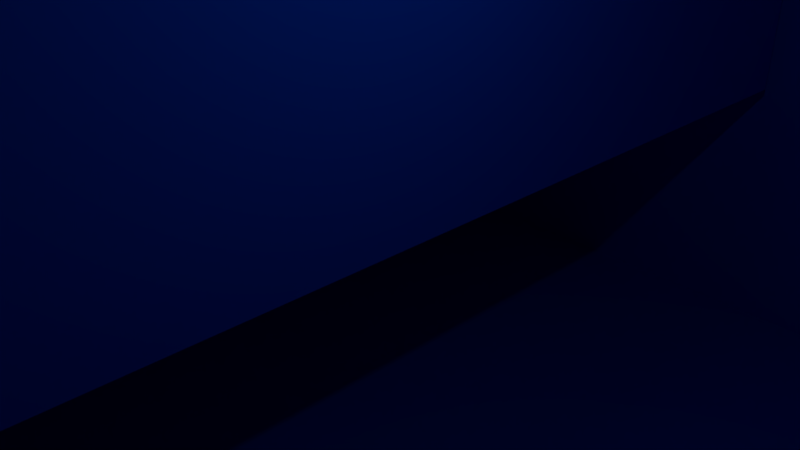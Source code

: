 # Source: House.blend  (saved by Blender 2.79.0; exported with 4.5.12 LTS)
import bpy
from mathutils import Matrix  # noqa: F401  (used for matrix-valued properties, if any)

bpy.ops.wm.read_factory_settings(use_empty=True)
scene = bpy.context.scene
scene.name = 'Scene'

# ---- collections
col_collection_1 = bpy.data.collections.new('Collection 1'); scene.collection.children.link(col_collection_1)

# ---- materials (node trees are filled in below, after node groups)
mat_house = bpy.data.materials.new('House')
mat_house.alpha_threshold = 0.0
mat_house.use_transparent_shadow = False
mat_house.diffuse_color = (0.0, 0.07374, 0.8, 1.0)
mat_house.roughness = 0.5
mat_house.line_color = (0.0, 0.0, 0.0, 1.0)
mat_roof = bpy.data.materials.new('Roof')
mat_roof.alpha_threshold = 0.0
mat_roof.use_transparent_shadow = False
mat_roof.diffuse_color = (0.8, 0.0, 0.0034, 1.0)
mat_roof.roughness = 0.5
mat_borders = bpy.data.materials.new('Borders')
mat_borders.alpha_threshold = 0.0
mat_borders.use_transparent_shadow = False
mat_borders.diffuse_color = (0.0, 0.0, 0.0, 1.0)
mat_borders.roughness = 0.5
mat_glass = bpy.data.materials.new('Glass')
mat_glass.alpha_threshold = 0.0
mat_glass.use_transparent_shadow = False
mat_glass.diffuse_color = (0.2883, 0.2481, 0.2187, 1.0)
mat_glass.roughness = 0.5
mat_handles = bpy.data.materials.new('Handles')
mat_handles.alpha_threshold = 0.0
mat_handles.use_transparent_shadow = False
mat_handles.diffuse_color = (0.8, 0.0, 0.005581, 1.0)
mat_handles.roughness = 0.5
mat_chimney = bpy.data.materials.new('Chimney')
mat_chimney.alpha_threshold = 0.0
mat_chimney.use_transparent_shadow = False
mat_chimney.diffuse_color = (0.8, 0.7537, 0.004352, 1.0)
mat_chimney.roughness = 0.5
mat_garragegate = bpy.data.materials.new('GarrageGate')
mat_garragegate.alpha_threshold = 0.0
mat_garragegate.use_transparent_shadow = False
mat_garragegate.roughness = 0.5

# ---- material node trees

# ---- world
world_world = bpy.data.worlds.new('World'); scene.world = world_world
world_world.color = (0.05088, 0.05088, 0.05088)
world_world.use_sun_shadow = False
world_world.sun_shadow_jitter_overblur = 0.0
world_world.cycles.sampling_method = 'MANUAL'

# ---- cameras
cam_camera = bpy.data.cameras.new('Camera')
cam_camera.clip_end = 100.0
cam_camera.lens = 35.0
cam_camera.sensor_width = 32.0
cam_camera.sensor_height = 18.0
cam_camera.ortho_scale = 7.314
cam_camera.dof.focus_distance = 0.0
cam_camera.dof.aperture_fstop = 128.0

# ---- lights
light_lamp = bpy.data.lights.new('Lamp', 'POINT')
light_lamp.transmission_factor = 0.0
light_lamp.cutoff_distance = 30.0
light_lamp.energy = 100.0
light_lamp.shadow_buffer_clip_start = 1.001
light_lamp.shadow_soft_size = 0.1
light_lamp.shadow_maximum_resolution = 0.006
light_lamp.use_absolute_resolution = True

# ---- meshes
me_cube = bpy.data.meshes.new('Cube')
me_cube.from_pydata([(18.96, 12.75, 0.3304), (18.96, -12.75, 0.3304), (-18.96, -12.75, 0.3304), (-18.96, 12.75, 0.3304), (18.96, 12.75, 13.3), (18.96, -12.75, 13.3), (-18.96, -12.75, 13.3), (-18.96, 12.75, 13.3), (18.96, -5.731e-07, 0.3304), (-18.96, 3.986e-06, 0.3304), (18.96, -6.652e-06, 16.15), (-18.96, 2.466e-06, 16.15), (20.29, -6.959e-06, 16.28), (20.29, -13.65, 13.23), (20.29, 13.65, 13.23), (-18.95, 13.65, 13.23), (-18.95, -13.65, 13.23), (-18.95, 2.802e-06, 16.28), (20.29, -6.989e-06, 17.61), (20.29, -13.65, 14.56), (20.29, 13.65, 14.56), (-18.95, 13.65, 14.56), (-18.95, -13.65, 14.56), (-18.95, 2.771e-06, 17.61), (-18.81, -12.2, 6.207), (-18.81, -12.2, 31.59), (-18.81, 12.2, 6.207), (-18.81, 12.2, 31.59), (-0.5731, -12.2, 6.207), (-0.5731, -12.2, 31.59), (-0.5731, 12.2, 6.207), (-0.5731, 12.2, 31.59), (-18.81, 0.0, 6.207), (-18.81, 0.0, 34.64), (-0.5731, 0.0, 6.207), (-0.5731, 0.0, 34.64), (-20.06, 0.0, 34.92), (-20.06, 13.88, 31.45), (0.6808, 13.88, 31.45), (0.6808, 0.0, 34.92), (0.6808, -13.88, 31.45), (-20.06, -13.88, 31.45), (-20.06, 0.0, 36.5), (-20.06, 13.88, 33.04), (0.6808, 13.88, 33.04), (0.6808, 0.0, 36.5), (0.6808, -13.88, 33.04), (-20.06, -13.88, 33.04), (-7.164, -3.564, 25.0), (-7.164, -3.564, 32.13), (-7.164, 3.564, 25.0), (-7.164, 3.564, 32.13), (-0.03581, -3.564, 25.0), (-0.03581, -3.564, 32.13), (-0.03581, 3.564, 25.0), (-0.03581, 3.564, 32.13), (-0.03581, 3.564, 28.56), (-0.03581, 0.0, 25.0), (-0.03581, 0.0, 32.13), (-0.03581, -3.564, 28.56), (-0.03581, 0.0, 28.56), (-0.03581, 3.564, 26.78), (-0.03581, 1.782, 25.0), (-0.03581, -1.782, 32.13), (-0.03581, -3.564, 26.78), (-0.03581, 3.564, 30.34), (-0.03581, -1.782, 25.0), (-0.03581, 1.782, 32.13), (-0.03581, -3.564, 30.34), (-0.03581, -1.782, 28.56), (-0.03581, 1.782, 28.56), (-0.03581, 3.564, 25.89), (-0.03581, 2.673, 25.0), (-0.03581, -2.673, 32.13), (-0.03581, -3.564, 25.89), (-0.03581, 3.564, 29.45), (-0.03581, -0.891, 25.0), (-0.03581, 0.891, 32.13), (-0.03581, -3.564, 29.45), (-0.03581, -2.673, 28.56), (-0.03581, 0.891, 28.56), (-0.03581, 3.564, 27.67), (-0.03581, 0.891, 25.0), (-0.03581, -0.891, 32.13), (-0.03581, -3.564, 27.67), (-0.03581, 3.564, 31.24), (-0.03581, -2.673, 25.0), (-0.03581, 2.673, 32.13), (-0.03581, -3.564, 31.24), (-0.03581, -0.891, 28.56), (-0.03581, 2.673, 28.56), (-0.03581, 3.564, 25.44), (-0.03581, 3.119, 25.0), (-0.03581, -3.119, 32.13), (-0.03581, -3.564, 25.44), (-0.03581, 3.564, 29.01), (-0.03581, -0.4455, 25.0), (-0.03581, 0.4455, 32.13), (-0.03581, -3.564, 29.01), (-0.03581, -3.119, 28.56), (-0.03581, 0.4455, 28.56), (-0.03581, 0.0, 25.44), (-0.03581, 0.0, 29.01), (-0.03581, 3.564, 27.23), (-0.03581, 1.337, 25.0), (-0.03581, -1.337, 32.13), (-0.03581, -3.564, 27.23), (-0.03581, 3.564, 30.79), (-0.03581, -2.228, 25.0), (-0.03581, 2.228, 32.13), (-0.03581, -3.564, 30.79), (-0.03581, -1.337, 28.56), (-0.03581, 2.228, 28.56), (-0.03581, 1.782, 29.01), (-0.03581, 1.782, 25.44), (-0.03581, -3.119, 26.78), (-0.03581, -1.782, 25.44), (-0.03581, -3.119, 30.34), (-0.03581, -1.782, 29.01), (-0.03581, 3.564, 26.33), (-0.03581, 2.228, 25.0), (-0.03581, -2.228, 32.13), (-0.03581, -3.564, 26.33), (-0.03581, 3.564, 29.9), (-0.03581, -1.337, 25.0), (-0.03581, 1.337, 32.13), (-0.03581, -3.564, 29.9), (-0.03581, -2.228, 28.56), (-0.03581, 1.337, 28.56), (-0.03581, 3.564, 28.12), (-0.03581, 0.4455, 25.0), (-0.03581, -0.4455, 32.13), (-0.03581, -3.564, 28.12), (-0.03581, 3.564, 31.68), (-0.03581, -3.119, 25.0), (-0.03581, 3.119, 32.13), (-0.03581, -3.564, 31.68), (-0.03581, -0.4455, 28.56), (-0.03581, 3.119, 28.56), (-0.03581, 0.0, 28.12), (-0.03581, 0.0, 31.68), (-0.03581, 3.119, 30.34), (-0.03581, 1.782, 31.68), (-0.03581, 3.119, 26.78), (-0.03581, 1.782, 28.12), (-0.03581, -1.782, 28.12), (-0.03581, -1.782, 31.68), (-0.03581, -0.891, 31.68), (-0.03581, -0.891, 29.01), (-0.03581, -3.119, 29.45), (-0.03581, -2.673, 29.01), (-0.03581, -0.891, 28.12), (-0.03581, -0.891, 25.44), (-0.03581, -3.119, 25.89), (-0.03581, -2.673, 25.44), (-0.03581, 3.119, 27.67), (-0.03581, 2.673, 28.12), (-0.03581, 3.119, 25.89), (-0.03581, 2.673, 25.44), (-0.03581, 0.891, 25.44), (-0.03581, 3.119, 31.24), (-0.03581, 2.673, 31.68), (-0.03581, 3.119, 29.45), (-0.03581, 2.673, 29.01), (-0.03581, 0.891, 29.01), (-0.03581, 0.891, 31.68), (-0.03581, 0.891, 28.12), (-0.03581, -3.119, 27.67), (-0.03581, -2.673, 28.12), (-0.03581, -3.119, 31.24), (-0.03581, -2.673, 31.68), (-0.03581, -2.228, 31.68), (-0.03581, -3.119, 30.79), (-0.03581, -2.228, 28.12), (-0.03581, -3.119, 27.23), (-0.03581, 1.337, 28.12), (-0.03581, 1.337, 31.68), (-0.03581, 1.337, 29.01), (-0.03581, 0.4455, 29.01), (-0.03581, 3.119, 29.9), (-0.03581, 3.119, 29.01), (-0.03581, 2.228, 29.01), (-0.03581, 3.119, 31.68), (-0.03581, 3.119, 30.79), (-0.03581, 1.337, 25.44), (-0.03581, 0.4455, 25.44), (-0.03581, 3.119, 26.33), (-0.03581, 3.119, 25.44), (-0.03581, 2.228, 25.44), (-0.03581, 3.119, 28.12), (-0.03581, 3.119, 27.23), (-0.03581, -2.228, 25.44), (-0.03581, -3.119, 25.44), (-0.03581, -0.4455, 25.44), (-0.03581, -1.337, 25.44), (-0.03581, -0.4455, 28.12), (-0.03581, -2.228, 29.01), (-0.03581, -3.119, 29.01), (-0.03581, -0.4455, 29.01), (-0.03581, -1.337, 29.01), (-0.03581, -0.4455, 31.68), (-0.03581, -1.337, 31.68), (-0.03581, -3.119, 29.9), (-0.03581, -1.337, 28.12), (-0.03581, -3.119, 26.33), (-0.03581, 2.228, 28.12), (-0.03581, 2.228, 31.68), (-0.03581, 0.4455, 31.68), (-0.03581, 0.4455, 28.12), (-0.03581, -3.119, 28.12), (-0.03581, -3.119, 31.68), (-0.5358, 0.0, 27.23), (-0.5358, 0.0, 26.78), (-0.5358, 0.0, 30.79), (-0.5358, 0.0, 30.34), (-0.5358, 0.4455, 30.34), (-0.5358, 2.228, 30.34), (-0.5358, 1.782, 30.34), (-0.5358, 1.782, 30.79), (-0.5358, 0.4455, 26.78), (-0.5358, 2.228, 26.78), (-0.5358, 1.782, 26.78), (-0.5358, 1.782, 27.23), (-0.5358, -1.337, 26.78), (-0.5358, -1.782, 26.78), (-0.5358, -1.782, 27.23), (-0.5358, -1.337, 30.34), (-0.5358, -1.782, 30.34), (-0.5358, -1.782, 30.79), (-0.5358, 0.0, 26.33), (-0.5358, 0.0, 25.89), (-0.5358, 0.0, 29.9), (-0.5358, 0.0, 29.45), (-0.5358, 0.0, 28.12), (-0.5358, 0.0, 27.67), (-0.5358, 0.0, 31.68), (-0.5358, 0.0, 31.24), (-0.5358, 1.337, 30.34), (-0.5358, 0.891, 30.34), (-0.5358, 3.119, 30.34), (-0.5358, 2.673, 30.34), (-0.5358, 1.782, 29.9), (-0.5358, 1.782, 29.45), (-0.5358, 1.782, 31.68), (-0.5358, 1.782, 31.24), (-0.5358, 1.337, 26.78), (-0.5358, 0.891, 26.78), (-0.5358, 3.119, 26.78), (-0.5358, 2.673, 26.78), (-0.5358, 1.782, 26.33), (-0.5358, 1.782, 25.89), (-0.5358, 1.782, 28.12), (-0.5358, 1.782, 27.67), (-0.5358, -2.228, 26.78), (-0.5358, -2.673, 26.78), (-0.5358, -0.4455, 26.78), (-0.5358, -0.891, 26.78), (-0.5358, -1.782, 26.33), (-0.5358, -1.782, 25.89), (-0.5358, -1.782, 28.12), (-0.5358, -1.782, 27.67), (-0.5358, -2.228, 30.34), (-0.5358, -2.673, 30.34), (-0.5358, -0.4455, 30.34), (-0.5358, -0.891, 30.34), (-0.5358, -1.782, 29.9), (-0.5358, -1.782, 29.45), (-0.5358, -1.782, 31.68), (-0.5358, -1.782, 31.24), (-0.5358, -1.337, 31.24), (-0.5358, -0.4455, 31.24), (-0.5358, -0.891, 31.24), (-0.5358, -0.891, 30.79), (-0.5358, -0.891, 31.68), (-0.5358, -1.337, 29.45), (-0.5358, -0.4455, 29.45), (-0.5358, -0.891, 29.45), (-0.5358, -0.891, 29.9), (-0.5358, -2.228, 29.45), (-0.5358, -2.673, 29.45), (-0.5358, -2.673, 29.9), (-0.5358, -1.337, 27.67), (-0.5358, -0.4455, 27.67), (-0.5358, -0.891, 27.67), (-0.5358, -0.891, 27.23), (-0.5358, -0.891, 28.12), (-0.5358, -1.337, 25.89), (-0.5358, -0.4455, 25.89), (-0.5358, -0.891, 25.89), (-0.5358, -0.891, 26.33), (-0.5358, -2.228, 25.89), (-0.5358, -2.673, 25.89), (-0.5358, -2.673, 26.33), (-0.5358, 2.228, 27.67), (-0.5358, 3.119, 27.67), (-0.5358, 2.673, 27.67), (-0.5358, 2.673, 27.23), (-0.5358, 2.673, 28.12), (-0.5358, 2.228, 25.89), (-0.5358, 3.119, 25.89), (-0.5358, 2.673, 25.89), (-0.5358, 2.673, 26.33), (-0.5358, 0.4455, 25.89), (-0.5358, 1.337, 25.89), (-0.5358, 0.891, 25.89), (-0.5358, 0.891, 26.33), (-0.5358, 2.228, 31.24), (-0.5358, 3.119, 31.24), (-0.5358, 2.673, 31.24), (-0.5358, 2.673, 30.79), (-0.5358, 2.673, 31.68), (-0.5358, 2.228, 29.45), (-0.5358, 3.119, 29.45), (-0.5358, 2.673, 29.45), (-0.5358, 2.673, 29.9), (-0.5358, 0.4455, 29.45), (-0.5358, 1.337, 29.45), (-0.5358, 0.891, 29.45), (-0.5358, 0.891, 29.9), (-0.5358, 0.4455, 31.24), (-0.5358, 1.337, 31.24), (-0.5358, 0.891, 31.24), (-0.5358, 0.891, 30.79), (-0.5358, 0.891, 31.68), (-0.5358, 0.4455, 27.67), (-0.5358, 1.337, 27.67), (-0.5358, 0.891, 27.67), (-0.5358, 0.891, 27.23), (-0.5358, 0.891, 28.12), (-0.5358, -2.228, 27.67), (-0.5358, -2.673, 27.67), (-0.5358, -2.673, 27.23), (-0.5358, -2.673, 28.12), (-0.5358, -2.228, 31.24), (-0.5358, -2.673, 31.24), (-0.5358, -2.673, 30.79), (-0.5358, -2.673, 31.68), (-0.5358, 0.0, 25.44), (-0.5358, 0.0, 29.01), (-0.5358, 1.782, 29.01), (-0.5358, 1.782, 25.44), (-0.5358, -3.119, 26.78), (-0.5358, -1.782, 25.44), (-0.5358, -3.119, 30.34), (-0.5358, -1.782, 29.01), (-0.5358, -0.891, 29.01), (-0.5358, -3.119, 29.45), (-0.5358, -2.673, 29.01), (-0.5358, -0.891, 25.44), (-0.5358, -3.119, 25.89), (-0.5358, -2.673, 25.44), (-0.5358, 2.673, 25.44), (-0.5358, 0.891, 25.44), (-0.5358, 2.673, 29.01), (-0.5358, 0.891, 29.01), (-0.5358, -3.119, 27.67), (-0.5358, -3.119, 31.24), (-0.5358, -2.228, 31.68), (-0.5358, -2.228, 30.79), (-0.5358, -3.119, 30.79), (-0.5358, -2.228, 28.12), (-0.5358, -2.228, 27.23), (-0.5358, -3.119, 27.23), (-0.5358, 1.337, 28.12), (-0.5358, 1.337, 27.23), (-0.5358, 0.4455, 27.23), (-0.5358, 1.337, 31.68), (-0.5358, 1.337, 30.79), (-0.5358, 0.4455, 30.79), (-0.5358, 1.337, 29.9), (-0.5358, 1.337, 29.01), (-0.5358, 0.4455, 29.01), (-0.5358, 3.119, 29.9), (-0.5358, 3.119, 29.01), (-0.5358, 2.228, 29.01), (-0.5358, 3.119, 31.68), (-0.5358, 3.119, 30.79), (-0.5358, 2.228, 30.79), (-0.5358, 1.337, 26.33), (-0.5358, 1.337, 25.44), (-0.5358, 0.4455, 25.44), (-0.5358, 3.119, 26.33), (-0.5358, 3.119, 25.44), (-0.5358, 2.228, 25.44), (-0.5358, 3.119, 28.12), (-0.5358, 3.119, 27.23), (-0.5358, 2.228, 27.23), (-0.5358, -2.228, 26.33), (-0.5358, -2.228, 25.44), (-0.5358, -3.119, 25.44), (-0.5358, -0.4455, 26.33), (-0.5358, -0.4455, 25.44), (-0.5358, -1.337, 25.44), (-0.5358, -0.4455, 28.12), (-0.5358, -0.4455, 27.23), (-0.5358, -1.337, 27.23), (-0.5358, -2.228, 29.9), (-0.5358, -2.228, 29.01), (-0.5358, -3.119, 29.01), (-0.5358, -0.4455, 29.9), (-0.5358, -0.4455, 29.01), (-0.5358, -1.337, 29.01), (-0.5358, -0.4455, 31.68), (-0.5358, -0.4455, 30.79), (-0.5358, -1.337, 30.79), (-0.5358, -1.337, 31.68), (-0.5358, -1.337, 29.9), (-0.5358, -3.119, 29.9), (-0.5358, -1.337, 28.12), (-0.5358, -1.337, 26.33), (-0.5358, -3.119, 26.33), (-0.5358, 2.228, 28.12), (-0.5358, 2.228, 26.33), (-0.5358, 0.4455, 26.33), (-0.5358, 2.228, 31.68), (-0.5358, 2.228, 29.9), (-0.5358, 0.4455, 29.9), (-0.5358, 0.4455, 31.68), (-0.5358, 0.4455, 28.12), (-0.5358, -3.119, 28.12), (-0.5358, -3.119, 31.68), (-17.51, 3.426, 27.7), (-17.51, 3.426, 43.77), (-17.51, 8.102, 27.7), (-17.51, 8.102, 43.77), (-12.83, 3.426, 27.7), (-12.83, 3.426, 43.77), (-12.83, 8.102, 27.7), (-12.83, 8.102, 43.77), (-18.01, 2.923, 43.77), (-18.01, 8.605, 43.77), (-12.33, 8.605, 43.77), (-12.33, 2.923, 43.77), (-18.01, 2.923, 44.43), (-18.01, 8.605, 44.43), (-12.33, 8.605, 44.43), (-12.33, 2.923, 44.43), (-17.15, 3.783, 44.43), (-17.15, 7.745, 44.43), (-13.19, 7.745, 44.43), (-13.19, 3.783, 44.43), (-17.15, 3.783, 40.34), (-17.15, 7.745, 40.34), (-13.19, 7.745, 40.34), (-13.19, 3.783, 40.34), (-17.18, 3.757, 39.72), (-17.18, 7.771, 39.72), (-13.16, 7.771, 39.72), (-13.16, 3.757, 39.72), (-17.15, 3.785, 40.33), (-17.15, 7.742, 40.33), (-13.19, 7.742, 40.33), (-13.19, 3.785, 40.33), (12.05, -4.355, 0.3992), (12.05, -4.355, 8.13), (12.05, 4.355, 0.3992), (12.05, 4.355, 8.13), (19.78, -4.355, 0.3992), (19.78, -4.355, 8.13), (19.78, 4.355, 0.3992), (19.78, 4.355, 8.13), (-9.155, 12.75, 0.3304), (-9.155, -12.75, 0.3304), (-9.155, 12.75, 13.3), (-9.155, -12.75, 13.3), (-9.155, 2.807e-06, 0.3304), (-8.744, 13.65, 13.23), (-8.744, -13.65, 13.23), (-8.744, 13.65, 14.56), (-8.744, -13.65, 14.56), (-8.744, 2.48e-07, 17.61), (10.41, -4.526e-06, 17.61), (9.389, 12.75, 0.3304), (9.389, -12.75, 0.3304), (9.389, 12.75, 13.3), (9.389, -12.75, 13.3), (9.389, 5.772e-07, 0.3304), (10.41, 13.65, 13.23), (10.41, -13.65, 13.23), (10.41, 13.65, 14.56), (10.41, -13.65, 14.56), (19.78, 4.355, 4.264), (19.78, 0.0, 0.3992), (19.78, 0.0, 8.13), (19.78, -4.355, 4.264), (19.78, 0.0, 4.264), (19.78, 4.355, 2.332), (19.78, 2.177, 0.3992), (19.78, -2.177, 8.13), (19.78, -4.355, 2.332), (19.78, 4.355, 6.197), (19.78, -2.177, 0.3992), (19.78, 2.177, 8.13), (19.78, -4.355, 6.197), (19.78, 0.0, 2.332), (19.78, 0.0, 6.197), (19.78, 4.355, 1.366), (19.78, 3.266, 0.3992), (19.78, -3.266, 8.13), (19.78, -4.355, 1.366), (19.78, 4.355, 5.231), (19.78, -1.089, 0.3992), (19.78, 1.089, 8.13), (19.78, -4.355, 5.231), (19.78, 0.0, 1.366), (19.78, 0.0, 5.231), (19.78, 4.355, 3.298), (19.78, 1.089, 0.3992), (19.78, -1.089, 8.13), (19.78, -4.355, 3.298), (19.78, 4.355, 7.163), (19.78, -3.266, 0.3992), (19.78, 3.266, 8.13), (19.78, -4.355, 7.163), (19.78, 0.0, 3.298), (19.78, 0.0, 7.163), (19.78, 4.355, 0.8824), (19.78, 3.811, 0.3992), (19.78, -3.811, 8.13), (19.78, -4.355, 0.8824), (19.78, 4.355, 4.748), (19.78, -0.5444, 0.3992), (19.78, 0.5444, 8.13), (19.78, -4.355, 4.748), (19.78, -3.811, 4.264), (19.78, 0.5444, 4.264), (19.78, 0.0, 0.8824), (19.78, 0.0, 4.748), (19.78, 4.355, 2.815), (19.78, 1.633, 0.3992), (19.78, -1.633, 8.13), (19.78, -4.355, 2.815), (19.78, 4.355, 6.68), (19.78, -2.722, 0.3992), (19.78, 2.722, 8.13), (19.78, -4.355, 6.68), (19.78, 0.0, 2.815), (19.78, 0.0, 6.68), (19.78, 0.5444, 6.197), (19.78, 0.5444, 2.332), (19.78, 2.177, 0.8824), (19.78, -3.811, 2.332), (19.78, -2.177, 0.8824), (19.78, -3.811, 6.197), (19.78, 4.355, 1.849), (19.78, 2.722, 0.3992), (19.78, -2.722, 8.13), (19.78, -4.355, 1.849), (19.78, 4.355, 5.714), (19.78, -1.633, 0.3992), (19.78, 1.633, 8.13), (19.78, -4.355, 5.714), (19.78, 0.0, 1.849), (19.78, 0.0, 5.714), (19.78, 4.355, 3.781), (19.78, 0.5444, 0.3992), (19.78, -0.5444, 8.13), (19.78, -4.355, 3.781), (19.78, 4.355, 7.646), (19.78, -3.811, 0.3992), (19.78, 3.811, 8.13), (19.78, -4.355, 7.646), (19.78, -0.5444, 4.264), (19.78, 3.811, 4.264), (19.78, 0.0, 3.781), (19.78, 0.0, 7.646), (19.78, 3.811, 6.197), (19.78, 2.177, 7.646), (19.78, 3.811, 2.332), (19.78, -0.5444, 2.332), (19.78, -0.5444, 6.197), (19.78, -2.177, 7.646), (19.78, -0.5444, 7.163), (19.78, -1.089, 7.646), (19.78, -0.5444, 5.231), (19.78, -3.811, 5.231), (19.78, -0.5444, 3.298), (19.78, -0.5444, 1.366), (19.78, -1.089, 0.8824), (19.78, -3.811, 1.366), (19.78, -3.266, 0.8824), (19.78, 3.811, 3.298), (19.78, 3.811, 1.366), (19.78, 3.266, 0.8824), (19.78, 0.5444, 1.366), (19.78, 1.089, 0.8824), (19.78, 3.811, 7.163), (19.78, 3.266, 7.646), (19.78, 3.811, 5.231), (19.78, 0.5444, 5.231), (19.78, 0.5444, 7.163), (19.78, 1.089, 7.646), (19.78, 0.5444, 3.298), (19.78, -3.811, 3.298), (19.78, -3.811, 7.163), (19.78, -3.266, 7.646), (19.78, -2.722, 7.646), (19.78, -3.811, 6.68), (19.78, -3.811, 2.815), (19.78, 0.5444, 2.815), (19.78, 1.633, 7.646), (19.78, 0.5444, 6.68), (19.78, 0.5444, 4.748), (19.78, 3.811, 5.714), (19.78, 3.811, 4.748), (19.78, 3.811, 7.646), (19.78, 3.811, 6.68), (19.78, 1.633, 0.8824), (19.78, 0.5444, 0.8824), (19.78, 3.811, 1.849), (19.78, 3.811, 0.8824), (19.78, 2.722, 0.8824), (19.78, 3.811, 3.781), (19.78, 3.811, 2.815), (19.78, -2.722, 0.8824), (19.78, -3.811, 0.8824), (19.78, -0.5444, 1.849), (19.78, -0.5444, 0.8824), (19.78, -1.633, 0.8824), (19.78, -0.5444, 3.781), (19.78, -0.5444, 2.815), (19.78, -3.811, 4.748), (19.78, -0.5444, 5.714), (19.78, -0.5444, 4.748), (19.78, -0.5444, 7.646), (19.78, -0.5444, 6.68), (19.78, -1.633, 7.646), (19.78, -3.811, 5.714), (19.78, -3.811, 1.849), (19.78, 0.5444, 1.849), (19.78, 2.722, 7.646), (19.78, 0.5444, 5.714), (19.78, 0.5444, 7.646), (19.78, 0.5444, 3.781), (19.78, -3.811, 3.781), (19.78, -3.811, 7.646), (19.28, -1.633, 4.264), (19.28, -2.177, 4.264), (19.28, 2.722, 4.264), (19.28, 2.177, 4.264), (19.28, 2.722, 6.197), (19.28, 2.177, 6.197), (19.28, 2.177, 4.748), (19.28, 2.177, 6.68), (19.28, 2.722, 2.332), (19.28, 2.177, 2.332), (19.28, 2.177, 2.815), (19.28, -1.633, 2.332), (19.28, -2.177, 2.332), (19.28, -2.177, 2.815), (19.28, -1.633, 6.197), (19.28, -2.177, 6.197), (19.28, -2.177, 4.748), (19.28, -2.177, 6.68), (19.28, -2.722, 4.264), (19.28, -3.266, 4.264), (19.28, 1.633, 4.264), (19.28, 1.089, 4.264), (19.28, -0.5444, 4.264), (19.28, -1.089, 4.264), (19.28, 3.811, 4.264), (19.28, 3.266, 4.264), (19.28, 1.633, 6.197), (19.28, 1.089, 6.197), (19.28, 3.811, 6.197), (19.28, 3.266, 6.197), (19.28, 2.177, 5.714), (19.28, 2.177, 5.231), (19.28, 2.177, 7.646), (19.28, 2.177, 7.163), (19.28, 1.633, 2.332), (19.28, 1.089, 2.332), (19.28, 3.811, 2.332), (19.28, 3.266, 2.332), (19.28, 2.177, 1.849), (19.28, 2.177, 1.366), (19.28, 2.177, 3.781), (19.28, 2.177, 3.298), (19.28, -2.722, 2.332), (19.28, -3.266, 2.332), (19.28, -0.5444, 2.332), (19.28, -1.089, 2.332), (19.28, -2.177, 1.849), (19.28, -2.177, 1.366), (19.28, -2.177, 3.781), (19.28, -2.177, 3.298), (19.28, -2.722, 6.197), (19.28, -3.266, 6.197), (19.28, -0.5444, 6.197), (19.28, -1.089, 6.197), (19.28, -2.177, 5.714), (19.28, -2.177, 5.231), (19.28, -2.177, 7.646), (19.28, -2.177, 7.163), (19.28, -1.633, 7.163), (19.28, -0.5444, 7.163), (19.28, -1.089, 7.163), (19.28, -1.089, 6.68), (19.28, -1.089, 7.646), (19.28, -1.633, 5.231), (19.28, -0.5444, 5.231), (19.28, -1.089, 5.231), (19.28, -1.089, 4.748), (19.28, -1.089, 5.714), (19.28, -2.722, 5.231), (19.28, -3.266, 5.231), (19.28, -3.266, 4.748), (19.28, -3.266, 5.714), (19.28, -1.633, 3.298), (19.28, -0.5444, 3.298), (19.28, -1.089, 3.298), (19.28, -1.089, 2.815), (19.28, -1.089, 3.781), (19.28, -1.633, 1.366), (19.28, -0.5444, 1.366), (19.28, -1.089, 1.366), (19.28, -1.089, 1.849), (19.28, -2.722, 1.366), (19.28, -3.266, 1.366), (19.28, -3.266, 1.849), (19.28, 2.722, 3.298), (19.28, 3.811, 3.298), (19.28, 3.266, 3.298), (19.28, 3.266, 2.815), (19.28, 3.266, 3.781), (19.28, 2.722, 1.366), (19.28, 3.811, 1.366), (19.28, 3.266, 1.366), (19.28, 3.266, 1.849), (19.28, 1.633, 1.366), (19.28, 1.089, 1.366), (19.28, 1.089, 1.849), (19.28, 2.722, 7.163), (19.28, 3.811, 7.163), (19.28, 3.266, 7.163), (19.28, 3.266, 6.68), (19.28, 3.266, 7.646), (19.28, 2.722, 5.231), (19.28, 3.811, 5.231), (19.28, 3.266, 5.231), (19.28, 3.266, 4.748), (19.28, 3.266, 5.714), (19.28, 1.633, 5.231), (19.28, 1.089, 5.231), (19.28, 1.089, 4.748), (19.28, 1.089, 5.714), (19.28, 1.633, 7.163), (19.28, 1.089, 7.163), (19.28, 1.089, 6.68), (19.28, 1.089, 7.646), (19.28, 1.633, 3.298), (19.28, 1.089, 3.298), (19.28, 1.089, 2.815), (19.28, 1.089, 3.781), (19.28, -2.722, 3.298), (19.28, -3.266, 3.298), (19.28, -3.266, 2.815), (19.28, -3.266, 3.781), (19.28, -2.722, 7.163), (19.28, -3.266, 7.163), (19.28, -3.266, 6.68), (19.28, -3.266, 7.646), (19.28, -3.811, 4.264), (19.28, 0.5444, 4.264), (19.28, 0.5444, 6.197), (19.28, 0.5444, 2.332), (19.28, 2.177, 0.8824), (19.28, -3.811, 2.332), (19.28, -2.177, 0.8824), (19.28, -3.811, 6.197), (19.28, -3.811, 5.231), (19.28, -1.089, 0.8824), (19.28, -3.811, 1.366), (19.28, -3.266, 0.8824), (19.28, 3.266, 0.8824), (19.28, 0.5444, 1.366), (19.28, 1.089, 0.8824), (19.28, 0.5444, 5.231), (19.28, 0.5444, 7.163), (19.28, 0.5444, 3.298), (19.28, -3.811, 3.298), (19.28, -3.811, 7.163), (19.28, -2.722, 7.646), (19.28, -2.722, 6.68), (19.28, -3.811, 6.68), (19.28, -2.722, 3.781), (19.28, -2.722, 2.815), (19.28, -3.811, 2.815), (19.28, 1.633, 3.781), (19.28, 1.633, 2.815), (19.28, 0.5444, 2.815), (19.28, 1.633, 7.646), (19.28, 1.633, 6.68), (19.28, 0.5444, 6.68), (19.28, 1.633, 5.714), (19.28, 1.633, 4.748), (19.28, 0.5444, 4.748), (19.28, 3.811, 5.714), (19.28, 3.811, 4.748), (19.28, 2.722, 4.748), (19.28, 3.811, 7.646), (19.28, 3.811, 6.68), (19.28, 2.722, 6.68), (19.28, 1.633, 1.849), (19.28, 1.633, 0.8824), (19.28, 0.5444, 0.8824), (19.28, 3.811, 1.849), (19.28, 3.811, 0.8824), (19.28, 2.722, 0.8824), (19.28, 3.811, 3.781), (19.28, 3.811, 2.815), (19.28, 2.722, 2.815), (19.28, -2.722, 1.849), (19.28, -2.722, 0.8824), (19.28, -3.811, 0.8824), (19.28, -0.5444, 1.849), (19.28, -0.5444, 0.8824), (19.28, -1.633, 0.8824), (19.28, -0.5444, 3.781), (19.28, -0.5444, 2.815), (19.28, -1.633, 2.815), (19.28, -2.722, 5.714), (19.28, -2.722, 4.748), (19.28, -3.811, 4.748), (19.28, -0.5444, 5.714), (19.28, -0.5444, 4.748), (19.28, -1.633, 4.748), (19.28, -0.5444, 7.646), (19.28, -0.5444, 6.68), (19.28, -1.633, 6.68), (19.28, -1.633, 7.646), (19.28, -1.633, 5.714), (19.28, -3.811, 5.714), (19.28, -1.633, 3.781), (19.28, -1.633, 1.849), (19.28, -3.811, 1.849), (19.28, 2.722, 3.781), (19.28, 2.722, 1.849), (19.28, 0.5444, 1.849), (19.28, 2.722, 7.646), (19.28, 2.722, 5.714), (19.28, 0.5444, 5.714), (19.28, 0.5444, 7.646), (19.28, 0.5444, 3.781), (19.28, -3.811, 3.781), (19.28, -3.811, 7.646), (20.28, 0.4899, 4.313), (20.28, 0.05444, 4.313), (20.28, 0.05444, 4.699), (20.28, 0.4899, 4.699), (20.28, -0.05444, 4.699), (20.28, -0.05444, 4.313), (20.28, -0.4899, 4.313), (20.28, -0.4899, 4.699), (9.389, -33.75, 0.3304), (-9.155, -33.75, 0.3304), (9.389, -33.75, 13.3), (-9.155, -33.75, 13.3), (9.389, -14.45, 12.25), (9.389, -14.45, 1.381), (9.389, -32.05, 12.25), (9.389, -32.05, 1.381), (8.104, -14.45, 12.25), (8.104, -14.45, 1.381), (8.104, -32.05, 12.25), (8.104, -32.05, 1.381), (10.7, -11.26, 13.3), (-10.46, -11.26, 13.3), (10.7, -35.24, 13.3), (-10.46, -35.24, 13.3), (10.7, -11.26, 14.59), (-10.46, -11.26, 14.59), (10.7, -35.24, 14.59), (-10.46, -35.24, 14.59), (9.389, -23.25, 13.3), (9.389, -23.25, 0.3304), (-9.155, -23.25, 0.3304), (-9.155, -23.25, 13.3), (9.389, -23.25, 12.25), (9.389, -23.25, 1.381), (8.104, -23.25, 12.25), (8.104, -23.25, 1.381), (10.7, -23.25, 13.3), (-10.46, -23.25, 13.3), (10.7, -23.25, 19.86), (-10.46, -23.25, 19.86)], [], [(465, 462, 2, 9), (5, 10, 12, 13), (8, 10, 5, 1), (462, 464, 6, 2), (9, 11, 7, 3), (463, 461, 3, 7), (2, 6, 11, 9), (0, 4, 10, 8), (475, 5, 13, 478), (461, 465, 9, 3), (466, 15, 21, 468), (15, 17, 23, 21), (11, 6, 16, 17), (7, 11, 17, 15), (463, 7, 15, 466), (10, 4, 14, 12), (470, 23, 22, 469), (468, 21, 23, 470), (12, 14, 20, 18), (478, 13, 19, 480), (13, 12, 18, 19), (17, 16, 22, 23), (32, 33, 27, 26), (26, 27, 31, 30), (34, 35, 29, 28), (28, 29, 25, 24), (32, 34, 28, 24), (35, 31, 38, 39), (29, 35, 39, 40), (26, 30, 34, 32), (30, 31, 35, 34), (24, 25, 33, 32), (38, 37, 43, 44), (41, 40, 46, 47), (33, 25, 41, 36), (27, 33, 36, 37), (25, 29, 40, 41), (31, 27, 37, 38), (45, 42, 47, 46), (44, 43, 42, 45), (36, 41, 47, 42), (40, 39, 45, 46), (37, 36, 42, 43), (39, 38, 44, 45), (48, 49, 51, 50), (50, 51, 55, 133, 85, 107, 65, 123, 75, 95, 56, 129, 81, 103, 61, 119, 71, 91, 54), (210, 93, 53, 136), (52, 94, 74, 122, 64, 106, 84, 132, 59, 98, 78, 126, 68, 110, 88, 136, 53, 49, 48), (50, 54, 92, 72, 120, 62, 104, 82, 130, 57, 96, 76, 124, 66, 108, 86, 134, 52, 48), (55, 51, 49, 53, 93, 73, 121, 63, 105, 83, 131, 58, 97, 77, 125, 67, 109, 87, 135), (209, 99, 59, 132), (208, 100, 60, 139), (207, 97, 58, 140), (206, 109, 67, 142), (205, 112, 70, 144), (204, 115, 64, 122), (203, 111, 69, 145), (202, 117, 68, 126), (201, 105, 63, 146), (200, 131, 83, 147), (197, 149, 78, 98), (195, 137, 89, 151), (192, 153, 74, 94), (189, 138, 90, 156), (182, 135, 87, 161), (176, 125, 77, 165), (175, 128, 80, 166), (174, 167, 84, 106), (173, 127, 79, 168), (172, 169, 88, 110), (171, 121, 73, 170), (146, 63, 121, 171), (117, 172, 110, 68), (145, 69, 127, 173), (115, 174, 106, 64), (144, 70, 128, 175), (142, 67, 125, 176), (128, 177, 164, 80), (70, 113, 177, 128), (100, 178, 102, 60), (80, 164, 178, 100), (75, 123, 179, 162), (123, 65, 141, 179), (138, 180, 163, 90), (56, 95, 180, 138), (95, 75, 162, 180), (112, 181, 113, 70), (90, 163, 181, 112), (85, 133, 182, 160), (133, 55, 135, 182), (65, 107, 183, 141), (107, 85, 160, 183), (104, 184, 159, 82), (62, 114, 184, 104), (130, 185, 101, 57), (82, 159, 185, 130), (169, 172, 359, 356), (142, 176, 366, 243), (71, 119, 186, 157), (119, 61, 143, 186), (92, 187, 158, 72), (54, 91, 187, 92), (91, 71, 157, 187), (120, 188, 114, 62), (72, 158, 188, 120), (179, 141, 239, 372), (184, 114, 340, 379), (81, 129, 189, 155), (129, 56, 138, 189), (190, 155, 294, 385), (61, 103, 190, 143), (103, 81, 155, 190), (194, 152, 348, 392), (172, 117, 343, 359), (176, 165, 323, 366), (149, 197, 398, 346), (162, 179, 372, 312), (147, 201, 405, 273), (108, 191, 154, 86), (66, 116, 191, 108), (159, 184, 379, 352), (134, 192, 94, 52), (86, 154, 192, 134), (143, 190, 385, 247), (166, 208, 418, 328), (116, 194, 392, 342), (201, 146, 267, 405), (96, 193, 152, 76), (57, 101, 193, 96), (208, 139, 233, 418), (124, 194, 116, 66), (76, 152, 194, 124), (197, 150, 347, 398), (156, 205, 411, 297), (205, 144, 251, 411), (139, 60, 137, 195), (193, 101, 337, 391), (115, 204, 410, 341), (155, 189, 384, 294), (165, 207, 417, 323), (152, 193, 391, 348), (178, 164, 354, 371), (204, 153, 349, 410), (207, 140, 235, 417), (196, 118, 344, 397), (127, 196, 150, 79), (69, 118, 196, 127), (102, 178, 371, 338), (99, 197, 98, 59), (79, 150, 197, 99), (189, 156, 297, 384), (150, 196, 397, 347), (146, 171, 357, 267), (177, 113, 339, 370), (137, 198, 148, 89), (60, 102, 198, 137), (183, 160, 307, 376), (111, 199, 118, 69), (89, 148, 199, 111), (188, 158, 351, 383), (153, 192, 389, 349), (171, 170, 336, 357), (140, 58, 131, 200), (164, 177, 370, 354), (141, 183, 376, 239), (114, 188, 383, 340), (144, 175, 363, 251), (187, 157, 299, 382), (192, 154, 350, 389), (175, 166, 328, 363), (140, 200, 402, 235), (147, 83, 105, 201), (167, 174, 362, 355), (200, 147, 273, 402), (174, 115, 341, 362), (149, 202, 126, 78), (160, 182, 375, 307), (151, 203, 408, 285), (158, 187, 382, 351), (203, 145, 259, 408), (151, 89, 111, 203), (186, 143, 247, 381), (191, 116, 342, 388), (199, 148, 345, 401), (153, 204, 122, 74), (182, 161, 310, 375), (117, 202, 407, 343), (157, 186, 381, 299), (161, 206, 414, 310), (156, 90, 112, 205), (154, 191, 388, 350), (118, 199, 401, 344), (202, 149, 346, 407), (206, 142, 243, 414), (210, 169, 356, 420), (170, 210, 420, 336), (181, 163, 353, 374), (198, 102, 338, 400), (161, 87, 109, 206), (113, 181, 374, 339), (148, 198, 400, 345), (180, 162, 312, 373), (185, 159, 352, 380), (209, 167, 355, 419), (139, 195, 393, 233), (101, 185, 380, 337), (168, 209, 419, 332), (165, 77, 97, 207), (195, 151, 285, 393), (145, 173, 360, 259), (166, 80, 100, 208), (167, 209, 132, 84), (173, 168, 332, 360), (168, 79, 99, 209), (169, 210, 136, 88), (163, 180, 373, 353), (170, 73, 93, 210), (416, 215, 214, 231), (415, 216, 217, 241), (413, 219, 212, 229), (412, 220, 221, 249), (409, 223, 224, 257), (406, 226, 227, 265), (404, 269, 268, 228), (403, 270, 271, 272), (401, 274, 266, 344), (400, 275, 276, 345), (399, 263, 264, 277), (397, 278, 279, 347), (396, 261, 262, 280), (395, 281, 260, 225), (394, 282, 283, 284), (392, 286, 258, 342), (391, 287, 288, 348), (390, 255, 256, 289), (388, 290, 291, 350), (387, 253, 254, 292), (386, 293, 252, 222), (385, 294, 295, 296), (383, 298, 250, 340), (382, 299, 300, 351), (381, 247, 248, 301), (380, 302, 230, 337), (379, 303, 304, 352), (378, 245, 246, 305), (377, 306, 244, 218), (376, 307, 308, 309), (374, 311, 242, 339), (373, 312, 313, 353), (372, 239, 240, 314), (371, 315, 232, 338), (370, 316, 317, 354), (369, 237, 238, 318), (368, 319, 236, 213), (367, 320, 321, 322), (365, 324, 234, 211), (364, 325, 326, 327), (361, 329, 330, 331), (358, 333, 334, 335), (333, 357, 336, 334), (268, 267, 357, 333), (261, 358, 335, 262), (227, 228, 358, 261), (228, 268, 333, 358), (262, 335, 359, 343), (335, 334, 356, 359), (329, 360, 332, 330), (260, 259, 360, 329), (253, 361, 331, 254), (224, 225, 361, 253), (225, 260, 329, 361), (254, 331, 362, 341), (331, 330, 355, 362), (325, 363, 328, 326), (252, 251, 363, 325), (245, 364, 327, 246), (221, 222, 364, 245), (222, 252, 325, 364), (219, 365, 211, 212), (246, 327, 365, 219), (327, 326, 324, 365), (320, 366, 323, 321), (244, 243, 366, 320), (237, 367, 322, 238), (217, 218, 367, 237), (218, 244, 320, 367), (215, 368, 213, 214), (238, 322, 368, 215), (322, 321, 319, 368), (316, 369, 318, 317), (242, 241, 369, 316), (241, 217, 237, 369), (339, 242, 316, 370), (354, 317, 315, 371), (312, 372, 314, 313), (353, 313, 311, 374), (307, 375, 310, 308), (239, 376, 309, 240), (216, 377, 218, 217), (240, 309, 377, 216), (309, 308, 306, 377), (303, 378, 305, 304), (250, 249, 378, 303), (249, 221, 245, 378), (340, 250, 303, 379), (352, 304, 302, 380), (299, 381, 301, 300), (351, 300, 298, 383), (294, 384, 297, 295), (247, 385, 296, 248), (220, 386, 222, 221), (248, 296, 386, 220), (296, 295, 293, 386), (290, 387, 292, 291), (258, 257, 387, 290), (257, 224, 253, 387), (342, 258, 290, 388), (350, 291, 349, 389), (287, 390, 289, 288), (230, 229, 390, 287), (229, 212, 255, 390), (337, 230, 287, 391), (348, 288, 286, 392), (282, 393, 285, 283), (234, 233, 393, 282), (255, 394, 284, 256), (212, 211, 394, 255), (211, 234, 282, 394), (223, 395, 225, 224), (256, 284, 395, 223), (284, 283, 281, 395), (278, 396, 280, 279), (266, 265, 396, 278), (265, 227, 261, 396), (344, 266, 278, 397), (347, 279, 346, 398), (275, 399, 277, 276), (232, 231, 399, 275), (231, 214, 263, 399), (338, 232, 275, 400), (345, 276, 274, 401), (270, 402, 273, 271), (236, 235, 402, 270), (263, 403, 272, 264), (214, 213, 403, 263), (213, 236, 270, 403), (226, 404, 228, 227), (264, 272, 404, 226), (272, 271, 269, 404), (269, 405, 267, 268), (271, 273, 405, 269), (274, 406, 265, 266), (276, 277, 406, 274), (277, 264, 226, 406), (279, 280, 407, 346), (280, 262, 343, 407), (281, 408, 259, 260), (283, 285, 408, 281), (286, 409, 257, 258), (288, 289, 409, 286), (289, 256, 223, 409), (291, 292, 410, 349), (292, 254, 341, 410), (293, 411, 251, 252), (295, 297, 411, 293), (298, 412, 249, 250), (300, 301, 412, 298), (301, 248, 220, 412), (302, 413, 229, 230), (304, 305, 413, 302), (305, 246, 219, 413), (306, 414, 243, 244), (308, 310, 414, 306), (311, 415, 241, 242), (313, 314, 415, 311), (314, 240, 216, 415), (315, 416, 231, 232), (317, 318, 416, 315), (318, 238, 215, 416), (319, 417, 235, 236), (321, 323, 417, 319), (324, 418, 233, 234), (326, 328, 418, 324), (330, 332, 419, 355), (334, 336, 420, 356), (449, 422, 424, 450), (450, 424, 428, 451), (451, 428, 426, 452), (452, 426, 422, 449), (423, 427, 425, 421), (424, 422, 429, 430), (429, 432, 436, 433), (422, 426, 432, 429), (428, 424, 430, 431), (426, 428, 431, 432), (436, 435, 439, 440), (431, 430, 434, 435), (432, 431, 435, 436), (430, 429, 433, 434), (437, 440, 444, 441), (434, 433, 437, 438), (433, 436, 440, 437), (435, 434, 438, 439), (443, 442, 441, 444), (439, 438, 442, 443), (440, 439, 443, 444), (438, 437, 441, 442), (425, 448, 445, 421), (427, 447, 448, 425), (423, 446, 447, 427), (421, 445, 446, 423), (448, 452, 449, 445), (447, 451, 452, 448), (446, 450, 451, 447), (445, 449, 450, 446), (453, 454, 456, 455), (455, 456, 460, 558, 510, 532, 490, 548, 500, 520, 481, 554, 506, 528, 486, 544, 496, 516, 459), (635, 518, 458, 561), (457, 519, 499, 547, 489, 531, 509, 557, 484, 523, 503, 551, 493, 535, 513, 561, 458, 454, 453), (455, 459, 517, 497, 545, 487, 529, 507, 555, 482, 521, 501, 549, 491, 533, 511, 559, 457, 453), (460, 456, 454, 458, 518, 498, 546, 488, 530, 508, 556, 483, 522, 502, 550, 492, 534, 512, 560), (16, 467, 469, 22), (479, 468, 470, 471), (471, 470, 469, 480), (474, 463, 466, 477), (477, 466, 468, 479), (472, 476, 465, 461), (6, 464, 467, 16), (474, 472, 461, 463), (875, 473, 859, 879), (476, 473, 462, 465), (8, 1, 473, 476), (1, 5, 475, 473), (4, 0, 472, 474), (0, 8, 476, 472), (14, 477, 479, 20), (4, 474, 477, 14), (18, 471, 480, 19), (20, 479, 471, 18), (467, 478, 480, 469), (464, 475, 478, 467), (634, 524, 484, 557), (633, 525, 485, 564), (632, 522, 483, 565), (631, 538, 495, 553), (630, 534, 492, 567), (629, 539, 494, 552), (628, 541, 489, 547), (627, 543, 493, 551), (626, 530, 488, 571), (624, 556, 508, 573), (621, 575, 503, 523), (615, 579, 499, 519), (608, 584, 504, 526), (605, 560, 512, 587), (602, 589, 505, 527), (601, 590, 515, 537), (600, 550, 502, 591), (599, 592, 514, 536), (598, 593, 509, 531), (597, 594, 513, 535), (596, 546, 498, 595), (571, 488, 546, 596), (543, 597, 535, 493), (541, 598, 531, 489), (539, 599, 536, 494), (567, 492, 550, 600), (538, 601, 537, 495), (602, 527, 848, 849), (500, 548, 603, 588), (548, 490, 566, 603), (481, 520, 604, 563), (520, 500, 588, 604), (510, 558, 605, 586), (558, 460, 560, 605), (490, 532, 606, 566), (532, 510, 586, 606), (525, 633, 843, 763), (594, 597, 784, 781), (567, 600, 791, 668), (603, 566, 664, 797), (607, 540, 766, 804), (529, 607, 585, 507), (487, 540, 607, 529), (613, 581, 721, 810), (555, 608, 526, 482), (507, 585, 608, 555), (633, 592, 779, 843), (597, 543, 769, 784), (496, 544, 609, 582), (544, 486, 568, 609), (517, 610, 583, 497), (459, 516, 610, 517), (516, 496, 582, 610), (545, 611, 540, 487), (497, 583, 611, 545), (618, 578, 771, 817), (600, 591, 749, 791), (506, 554, 612, 581), (554, 481, 563, 612), (575, 621, 823, 770), (486, 528, 613, 568), (528, 506, 581, 613), (588, 603, 797, 738), (573, 626, 830, 698), (585, 607, 804, 776), (568, 613, 810, 672), (542, 618, 817, 768), (621, 524, 762, 823), (533, 614, 580, 511), (491, 542, 614, 533), (592, 599, 790, 779), (559, 615, 519, 457), (511, 580, 615, 559), (626, 571, 692, 830), (617, 577, 714, 816), (504, 552, 616, 577), (552, 494, 569, 616), (521, 617, 578, 501), (482, 526, 617, 521), (526, 504, 577, 617), (549, 618, 542, 491), (501, 578, 618, 549), (599, 539, 765, 790), (589, 602, 796, 777), (514, 564, 619, 576), (564, 485, 562, 619), (612, 563, 660, 809), (494, 536, 620, 569), (536, 514, 576, 620), (632, 590, 778, 842), (602, 525, 763, 796), (541, 628, 835, 767), (581, 612, 809, 721), (591, 632, 842, 749), (578, 617, 816, 771), (628, 579, 772, 835), (616, 569, 680, 815), (625, 572, 695, 828), (524, 621, 523, 484), (538, 631, 841, 764), (577, 616, 815, 714), (570, 625, 828, 688), (505, 553, 622, 574), (553, 495, 570, 622), (631, 589, 777, 841), (623, 562, 852, 853), (527, 505, 574, 623), (571, 596, 782, 692), (606, 586, 733, 801), (611, 583, 774, 808), (579, 615, 814, 772), (515, 565, 624, 572), (565, 483, 556, 624), (596, 595, 761, 782), (495, 537, 625, 570), (537, 515, 572, 625), (566, 606, 801, 664), (540, 611, 808, 766), (572, 624, 827, 695), (610, 582, 726, 807), (615, 580, 773, 814), (573, 508, 530, 626), (593, 598, 787, 780), (624, 573, 698, 827), (598, 541, 767, 787), (575, 627, 551, 503), (586, 605, 800, 733), (583, 610, 807, 774), (590, 601, 793, 778), (609, 568, 672, 806), (614, 542, 768, 813), (620, 576, 709, 819), (601, 538, 764, 793), (605, 587, 736, 800), (579, 628, 547, 499), (543, 627, 832, 769), (582, 609, 806, 726), (587, 630, 839, 736), (580, 614, 813, 773), (569, 620, 819, 680), (627, 575, 770, 832), (630, 567, 668, 839), (635, 594, 781, 845), (584, 629, 552, 504), (623, 574, 700, 825), (539, 629, 838, 765), (595, 635, 845, 761), (562, 623, 825, 658), (587, 512, 534, 630), (584, 608, 805, 775), (629, 584, 775, 838), (619, 562, 658, 818), (589, 631, 553, 505), (524, 634, 844, 762), (576, 619, 818, 709), (590, 632, 565, 515), (604, 588, 738, 798), (591, 502, 522, 632), (592, 633, 564, 514), (608, 585, 776, 805), (634, 593, 780, 844), (593, 634, 557, 509), (622, 570, 688, 824), (563, 604, 798, 660), (594, 635, 561, 513), (574, 622, 824, 700), (595, 498, 518, 635), (840, 640, 641, 666), (837, 644, 645, 674), (836, 638, 639, 676), (834, 647, 648, 682), (833, 636, 637, 684), (831, 650, 651, 690), (829, 694, 693, 653), (828, 695, 696, 697), (826, 699, 691, 652), (825, 700, 701, 702), (824, 688, 689, 703), (822, 704, 705, 706), (821, 686, 687, 707), (820, 708, 685, 649), (819, 709, 710, 711), (818, 658, 659, 712), (817, 713, 683, 768), (816, 714, 715, 771), (815, 680, 681, 716), (813, 717, 718, 773), (812, 678, 679, 719), (811, 720, 677, 646), (810, 721, 722, 723), (809, 660, 661, 724), (808, 725, 675, 766), (807, 726, 727, 774), (806, 672, 673, 728), (804, 729, 730, 776), (803, 670, 671, 731), (802, 732, 669, 643), (801, 733, 734, 735), (799, 737, 667, 642), (798, 738, 739, 740), (797, 664, 665, 741), (795, 742, 743, 744), (794, 662, 663, 745), (792, 746, 747, 748), (789, 750, 751, 752), (788, 656, 657, 753), (786, 754, 755, 756), (785, 654, 655, 757), (783, 758, 759, 760), (758, 782, 761, 759), (693, 692, 782, 758), (686, 783, 760, 687), (651, 653, 783, 686), (653, 693, 758, 783), (687, 760, 784, 769), (760, 759, 781, 784), (754, 785, 757, 755), (685, 684, 785, 754), (684, 637, 654, 785), (678, 786, 756, 679), (648, 649, 786, 678), (649, 685, 754, 786), (679, 756, 787, 767), (756, 755, 780, 787), (750, 788, 753, 751), (677, 676, 788, 750), (676, 639, 656, 788), (670, 789, 752, 671), (645, 646, 789, 670), (646, 677, 750, 789), (671, 752, 790, 765), (752, 751, 779, 790), (746, 791, 749, 747), (669, 668, 791, 746), (662, 792, 748, 663), (641, 643, 792, 662), (643, 669, 746, 792), (663, 748, 793, 764), (748, 747, 778, 793), (742, 794, 745, 743), (667, 666, 794, 742), (666, 641, 662, 794), (656, 795, 744, 657), (639, 642, 795, 656), (642, 667, 742, 795), (657, 744, 796, 763), (744, 743, 777, 796), (738, 797, 741, 739), (660, 798, 740, 661), (638, 799, 642, 639), (661, 740, 799, 638), (740, 739, 737, 799), (733, 800, 736, 734), (664, 801, 735, 665), (640, 802, 643, 641), (665, 735, 802, 640), (735, 734, 732, 802), (729, 803, 731, 730), (675, 674, 803, 729), (674, 645, 670, 803), (766, 675, 729, 804), (776, 730, 775, 805), (726, 806, 728, 727), (774, 727, 725, 808), (721, 809, 724, 722), (672, 810, 723, 673), (644, 811, 646, 645), (673, 723, 811, 644), (723, 722, 720, 811), (717, 812, 719, 718), (683, 682, 812, 717), (682, 648, 678, 812), (768, 683, 717, 813), (773, 718, 772, 814), (714, 815, 716, 715), (771, 715, 713, 817), (709, 818, 712, 710), (680, 819, 711, 681), (647, 820, 649, 648), (681, 711, 820, 647), (711, 710, 708, 820), (704, 821, 707, 705), (691, 690, 821, 704), (690, 651, 686, 821), (654, 822, 706, 655), (637, 652, 822, 654), (652, 691, 704, 822), (655, 706, 823, 762), (706, 705, 770, 823), (700, 824, 703, 701), (658, 825, 702, 659), (636, 826, 652, 637), (659, 702, 826, 636), (702, 701, 699, 826), (695, 827, 698, 696), (688, 828, 697, 689), (650, 829, 653, 651), (689, 697, 829, 650), (697, 696, 694, 829), (694, 830, 692, 693), (696, 698, 830, 694), (699, 831, 690, 691), (701, 703, 831, 699), (703, 689, 650, 831), (705, 707, 832, 770), (707, 687, 769, 832), (708, 833, 684, 685), (710, 712, 833, 708), (712, 659, 636, 833), (713, 834, 682, 683), (715, 716, 834, 713), (716, 681, 647, 834), (718, 719, 835, 772), (719, 679, 767, 835), (720, 836, 676, 677), (722, 724, 836, 720), (724, 661, 638, 836), (725, 837, 674, 675), (727, 728, 837, 725), (728, 673, 644, 837), (730, 731, 838, 775), (731, 671, 765, 838), (732, 839, 668, 669), (734, 736, 839, 732), (737, 840, 666, 667), (739, 741, 840, 737), (741, 665, 640, 840), (743, 745, 841, 777), (745, 663, 764, 841), (747, 749, 842, 778), (751, 753, 843, 779), (753, 657, 763, 843), (755, 757, 844, 780), (757, 655, 762, 844), (759, 761, 845, 781), (846, 849, 848, 847), (527, 485, 847, 848), (485, 525, 846, 847), (525, 602, 849, 846), (851, 850, 853, 852), (485, 527, 850, 851), (527, 623, 853, 850), (562, 485, 851, 852), (854, 856, 857, 855), (877, 876, 855, 857), (877, 857, 869, 883), (876, 875, 854, 855), (859, 858, 862, 863), (856, 854, 861, 860), (473, 475, 858, 859), (874, 856, 860, 878), (881, 880, 864, 865), (878, 860, 864, 880), (860, 861, 865, 864), (879, 859, 863, 881), (883, 869, 873, 885), (857, 856, 868, 869), (475, 464, 867, 866), (874, 475, 866, 882), (884, 885, 873, 872), (869, 868, 872, 873), (882, 866, 870, 884), (866, 867, 871, 870), (868, 882, 884, 872), (870, 871, 885, 884), (856, 874, 882, 868), (867, 883, 885, 871), (861, 879, 881, 865), (858, 878, 880, 862), (863, 862, 880, 881), (475, 874, 878, 858), (462, 473, 875, 876), (464, 877, 883, 867), (464, 462, 876, 877), (854, 875, 879, 861)])
me_cube.polygons.foreach_set('material_index', [0, 1, 0, 0, 0, 0, 0, 0, 1, 0, 1, 0, 0, 0, 1, 1, 1, 1, 1, 1, 1, 0, 0, 0, 0, 0, 0, 1, 1, 0, 0, 0, 1, 1, 1, 1, 1, 1, 1, 1, 1, 1, 1, 1, 0, 2, 2, 2, 2, 2, 2, 2, 2, 2, 2, 2, 2, 2, 2, 2, 2, 2, 2, 2, 2, 2, 2, 2, 2, 2, 2, 2, 2, 2, 2, 2, 2, 2, 2, 2, 2, 2, 2, 2, 2, 2, 2, 2, 2, 2, 2, 2, 2, 2, 2, 2, 2, 2, 2, 2, 2, 2, 2, 2, 2, 2, 2, 2, 2, 2, 2, 2, 2, 2, 2, 2, 2, 2, 2, 2, 2, 2, 2, 2, 2, 2, 2, 2, 2, 2, 2, 2, 2, 2, 2, 2, 2, 2, 2, 2, 2, 2, 2, 2, 2, 2, 2, 2, 2, 2, 2, 2, 2, 2, 2, 2, 2, 2, 2, 2, 2, 2, 2, 2, 2, 2, 2, 2, 2, 2, 2, 2, 2, 2, 2, 2, 2, 2, 2, 2, 2, 2, 2, 2, 2, 2, 2, 2, 2, 2, 2, 2, 2, 2, 2, 2, 2, 2, 2, 2, 2, 2, 2, 2, 2, 2, 2, 2, 2, 2, 2, 2, 2, 2, 2, 2, 2, 3, 3, 3, 3, 3, 3, 3, 3, 3, 3, 3, 3, 3, 3, 3, 3, 3, 3, 3, 3, 3, 3, 3, 3, 3, 3, 3, 3, 3, 3, 3, 3, 3, 3, 3, 3, 3, 3, 3, 3, 3, 3, 3, 3, 3, 3, 3, 3, 3, 3, 3, 3, 3, 3, 3, 3, 3, 3, 3, 3, 3, 3, 3, 3, 3, 3, 3, 3, 3, 3, 3, 3, 3, 3, 3, 3, 3, 3, 3, 3, 3, 3, 3, 3, 3, 3, 3, 3, 3, 3, 3, 3, 3, 3, 3, 3, 3, 3, 3, 3, 3, 3, 3, 3, 3, 3, 3, 3, 3, 3, 3, 3, 3, 3, 3, 3, 3, 3, 3, 3, 3, 3, 3, 3, 3, 3, 3, 3, 3, 3, 3, 3, 3, 3, 3, 3, 3, 3, 3, 3, 3, 3, 3, 3, 3, 3, 3, 3, 3, 3, 3, 3, 3, 3, 3, 3, 3, 3, 3, 3, 3, 3, 3, 3, 3, 3, 3, 3, 5, 5, 5, 5, 0, 2, 2, 2, 2, 2, 2, 2, 2, 2, 2, 2, 2, 2, 2, 2, 2, 2, 5, 5, 5, 5, 2, 2, 2, 2, 0, 2, 2, 2, 2, 2, 1, 1, 1, 1, 1, 0, 1, 0, 0, 0, 0, 0, 0, 0, 1, 1, 1, 1, 1, 1, 2, 2, 2, 2, 2, 2, 2, 2, 2, 2, 2, 2, 2, 2, 2, 2, 2, 2, 2, 2, 2, 2, 2, 2, 2, 2, 2, 4, 2, 2, 2, 2, 2, 2, 2, 2, 2, 2, 2, 2, 2, 2, 2, 2, 2, 2, 2, 2, 2, 2, 2, 2, 2, 2, 2, 2, 2, 2, 2, 2, 2, 2, 2, 2, 2, 2, 2, 2, 2, 2, 2, 2, 2, 2, 2, 2, 2, 2, 2, 2, 2, 2, 2, 2, 2, 2, 2, 2, 2, 2, 2, 2, 2, 2, 2, 2, 2, 2, 2, 2, 2, 2, 2, 2, 2, 4, 2, 2, 2, 2, 2, 2, 2, 2, 2, 2, 2, 2, 2, 2, 2, 2, 2, 2, 2, 2, 2, 2, 2, 2, 2, 2, 2, 2, 2, 2, 2, 2, 2, 2, 2, 2, 2, 2, 2, 2, 2, 2, 2, 2, 2, 2, 2, 2, 2, 2, 2, 2, 2, 2, 2, 2, 2, 2, 2, 2, 2, 3, 3, 3, 3, 3, 3, 3, 3, 3, 3, 3, 3, 3, 3, 3, 3, 3, 3, 3, 3, 3, 3, 3, 3, 3, 3, 3, 3, 3, 3, 3, 3, 3, 3, 3, 3, 3, 3, 3, 3, 3, 3, 3, 3, 3, 3, 3, 3, 3, 3, 3, 3, 3, 3, 3, 3, 3, 3, 3, 3, 3, 3, 3, 3, 3, 3, 3, 3, 3, 3, 3, 3, 3, 3, 3, 3, 3, 3, 3, 3, 3, 3, 3, 3, 3, 3, 3, 3, 3, 3, 3, 3, 3, 3, 3, 3, 3, 3, 3, 3, 3, 3, 3, 3, 3, 3, 3, 3, 3, 3, 3, 3, 3, 3, 3, 3, 3, 3, 3, 3, 3, 3, 3, 3, 3, 3, 3, 3, 3, 3, 3, 3, 3, 3, 3, 3, 3, 3, 3, 3, 3, 3, 3, 3, 3, 3, 3, 3, 3, 3, 3, 3, 3, 3, 3, 3, 3, 3, 3, 3, 3, 3, 3, 3, 3, 3, 3, 3, 4, 4, 4, 4, 4, 4, 4, 4, 0, 0, 0, 0, 0, 0, 0, 1, 6, 1, 0, 0, 1, 0, 1, 1, 1, 1, 1, 1, 1, 1, 1, 1, 0, 1, 6, 1, 0, 0, 0, 0])
me_cube.materials.append(mat_house)
me_cube.materials.append(mat_roof)
me_cube.materials.append(mat_borders)
me_cube.materials.append(mat_glass)
me_cube.materials.append(mat_handles)
me_cube.materials.append(mat_chimney)
me_cube.materials.append(mat_garragegate)
me_cube.use_remesh_preserve_volume = False
me_cube.use_remesh_preserve_attributes = False
me_cube.use_mirror_vertex_groups = False
me_cube.update()

# ---- objects
ob_cube = bpy.data.objects.new('Cube', me_cube)
ob_lamp = bpy.data.objects.new('Lamp', light_lamp)
ob_camera = bpy.data.objects.new('Camera', cam_camera)

# ---- transforms, parenting, visibility, modifiers, constraints
ob_cube.location = (0.0, 0.0, 0.0)
ob_cube.lock_rotations_4d = False
ob_cube.empty_display_type = 'ARROWS'
ob_cube.lineart.crease_threshold = 0.0
ob_lamp.location = (4.076, 1.005, 12.72)
ob_lamp.rotation_euler = (0.6503, 0.05522, 1.866)
ob_lamp.lock_rotations_4d = False
ob_lamp.empty_display_type = 'ARROWS'
ob_lamp.color = (0.0, 0.0, 0.0, 0.0)
ob_lamp.lineart.crease_threshold = 0.0
ob_camera.location = (7.481, -6.508, 12.16)
ob_camera.rotation_euler = (1.109, 0.0, 0.8149)
ob_camera.lock_rotations_4d = False
ob_camera.empty_display_type = 'ARROWS'
ob_camera.color = (0.0, 0.0, 0.0, 0.0)
ob_camera.display_type = 'WIRE'
ob_camera.lineart.crease_threshold = 0.0

# ---- collection membership
col_collection_1.objects.link(ob_cube)
col_collection_1.objects.link(ob_lamp)
col_collection_1.objects.link(ob_camera)

# ---- scene / render settings (as saved in the file)
scene.camera = ob_camera
scene.frame_start = 1; scene.frame_end = 250; scene.frame_set(1)
scene.render.engine = 'BLENDER_EEVEE_NEXT'
scene.render.resolution_percentage = 50
scene.render.dither_intensity = 0.0
scene.cycles.use_denoising = False
scene.cycles.samples = 128
scene.cycles.sampling_pattern = 'TABULATED_SOBOL'
scene.cycles.use_adaptive_sampling = False
scene.cycles.use_light_tree = False
scene.cycles.blur_glossy = 0.0
scene.cycles.sample_clamp_indirect = 0.0
scene.view_settings.view_transform = 'Standard'
bpy.context.view_layer.update()

